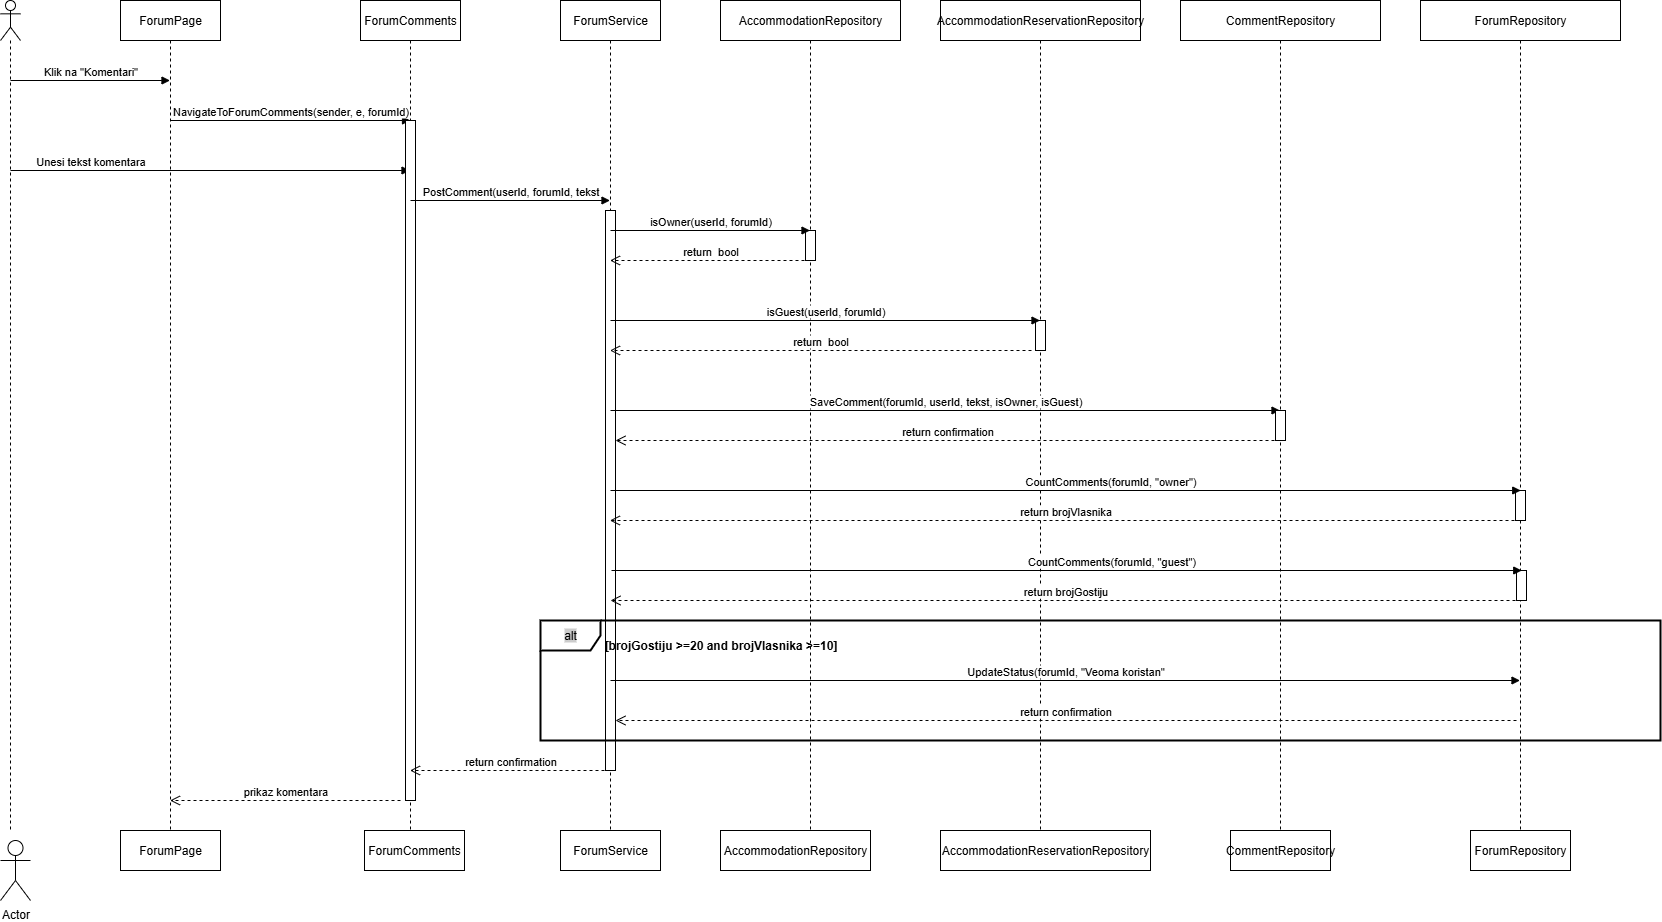

The diagram above was exported from draw.io. Its source (the exported page's mxGraphModel, read from the mxfile embedded in the PNG):
<mxGraphModel dx="2369" dy="1022" grid="1" gridSize="10" guides="1" tooltips="1" connect="1" arrows="1" fold="1" page="1" pageScale="1" pageWidth="827" pageHeight="1169" math="0" shadow="0">
  <root>
    <mxCell id="0" />
    <mxCell id="1" parent="0" />
    <mxCell id="ID7ElSAYiRopuxa8mAPH-1" value="" style="shape=umlLifeline;perimeter=lifelinePerimeter;whiteSpace=wrap;html=1;container=1;dropTarget=0;collapsible=0;recursiveResize=0;outlineConnect=0;portConstraint=eastwest;newEdgeStyle={&quot;curved&quot;:0,&quot;rounded&quot;:0};participant=umlActor;" vertex="1" parent="1">
      <mxGeometry x="50" y="50" width="20" height="830" as="geometry" />
    </mxCell>
    <mxCell id="ID7ElSAYiRopuxa8mAPH-2" value="ForumPage" style="shape=umlLifeline;perimeter=lifelinePerimeter;whiteSpace=wrap;html=1;container=1;dropTarget=0;collapsible=0;recursiveResize=0;outlineConnect=0;portConstraint=eastwest;newEdgeStyle={&quot;curved&quot;:0,&quot;rounded&quot;:0};" vertex="1" parent="1">
      <mxGeometry x="170" y="50" width="100" height="830" as="geometry" />
    </mxCell>
    <mxCell id="ID7ElSAYiRopuxa8mAPH-3" value="Unesi tekst komentara" style="html=1;verticalAlign=bottom;endArrow=block;curved=0;rounded=0;" edge="1" parent="1" target="ID7ElSAYiRopuxa8mAPH-7">
      <mxGeometry x="-0.5995" width="80" relative="1" as="geometry">
        <mxPoint x="60" y="220" as="sourcePoint" />
        <mxPoint x="229.5" y="220.0000000000001" as="targetPoint" />
        <mxPoint as="offset" />
      </mxGeometry>
    </mxCell>
    <mxCell id="ID7ElSAYiRopuxa8mAPH-5" value="Klik na &quot;Komentari&quot;" style="html=1;verticalAlign=bottom;endArrow=block;curved=0;rounded=0;" edge="1" parent="1" target="ID7ElSAYiRopuxa8mAPH-2">
      <mxGeometry width="80" relative="1" as="geometry">
        <mxPoint x="60" y="130" as="sourcePoint" />
        <mxPoint x="140" y="130" as="targetPoint" />
      </mxGeometry>
    </mxCell>
    <mxCell id="ID7ElSAYiRopuxa8mAPH-6" value="NavigateToForumComments(sender, e, forumId)" style="html=1;verticalAlign=bottom;endArrow=block;curved=0;rounded=0;" edge="1" parent="1">
      <mxGeometry width="80" relative="1" as="geometry">
        <mxPoint x="220" y="170" as="sourcePoint" />
        <mxPoint x="460" y="170" as="targetPoint" />
      </mxGeometry>
    </mxCell>
    <mxCell id="ID7ElSAYiRopuxa8mAPH-7" value="ForumComments" style="shape=umlLifeline;perimeter=lifelinePerimeter;whiteSpace=wrap;html=1;container=1;dropTarget=0;collapsible=0;recursiveResize=0;outlineConnect=0;portConstraint=eastwest;newEdgeStyle={&quot;curved&quot;:0,&quot;rounded&quot;:0};" vertex="1" parent="1">
      <mxGeometry x="410" y="50" width="100" height="830" as="geometry" />
    </mxCell>
    <mxCell id="ID7ElSAYiRopuxa8mAPH-41" value="" style="html=1;points=[[0,0,0,0,5],[0,1,0,0,-5],[1,0,0,0,5],[1,1,0,0,-5]];perimeter=orthogonalPerimeter;outlineConnect=0;targetShapes=umlLifeline;portConstraint=eastwest;newEdgeStyle={&quot;curved&quot;:0,&quot;rounded&quot;:0};" vertex="1" parent="ID7ElSAYiRopuxa8mAPH-7">
      <mxGeometry x="45" y="120" width="10" height="680" as="geometry" />
    </mxCell>
    <mxCell id="ID7ElSAYiRopuxa8mAPH-8" value="ForumService" style="shape=umlLifeline;perimeter=lifelinePerimeter;whiteSpace=wrap;html=1;container=1;dropTarget=0;collapsible=0;recursiveResize=0;outlineConnect=0;portConstraint=eastwest;newEdgeStyle={&quot;curved&quot;:0,&quot;rounded&quot;:0};" vertex="1" parent="1">
      <mxGeometry x="610" y="50" width="100" height="830" as="geometry" />
    </mxCell>
    <mxCell id="ID7ElSAYiRopuxa8mAPH-16" value="" style="html=1;points=[[0,0,0,0,5],[0,1,0,0,-5],[1,0,0,0,5],[1,1,0,0,-5]];perimeter=orthogonalPerimeter;outlineConnect=0;targetShapes=umlLifeline;portConstraint=eastwest;newEdgeStyle={&quot;curved&quot;:0,&quot;rounded&quot;:0};" vertex="1" parent="ID7ElSAYiRopuxa8mAPH-8">
      <mxGeometry x="45" y="210" width="10" height="560" as="geometry" />
    </mxCell>
    <mxCell id="ID7ElSAYiRopuxa8mAPH-9" value="PostComment(userId, forumId, tekst" style="html=1;verticalAlign=bottom;endArrow=block;curved=0;rounded=0;" edge="1" parent="1" target="ID7ElSAYiRopuxa8mAPH-8">
      <mxGeometry width="80" relative="1" as="geometry">
        <mxPoint x="460" y="250" as="sourcePoint" />
        <mxPoint x="540" y="250" as="targetPoint" />
      </mxGeometry>
    </mxCell>
    <mxCell id="ID7ElSAYiRopuxa8mAPH-10" value="AccommodationRepository" style="shape=umlLifeline;perimeter=lifelinePerimeter;whiteSpace=wrap;html=1;container=1;dropTarget=0;collapsible=0;recursiveResize=0;outlineConnect=0;portConstraint=eastwest;newEdgeStyle={&quot;curved&quot;:0,&quot;rounded&quot;:0};" vertex="1" parent="1">
      <mxGeometry x="770" y="50" width="180" height="850" as="geometry" />
    </mxCell>
    <mxCell id="ID7ElSAYiRopuxa8mAPH-12" value="" style="html=1;points=[[0,0,0,0,5],[0,1,0,0,-5],[1,0,0,0,5],[1,1,0,0,-5]];perimeter=orthogonalPerimeter;outlineConnect=0;targetShapes=umlLifeline;portConstraint=eastwest;newEdgeStyle={&quot;curved&quot;:0,&quot;rounded&quot;:0};" vertex="1" parent="ID7ElSAYiRopuxa8mAPH-10">
      <mxGeometry x="85" y="230" width="10" height="30" as="geometry" />
    </mxCell>
    <mxCell id="ID7ElSAYiRopuxa8mAPH-11" value="isOwner(userId, forumId)" style="html=1;verticalAlign=bottom;endArrow=block;curved=0;rounded=0;" edge="1" parent="1" target="ID7ElSAYiRopuxa8mAPH-10">
      <mxGeometry width="80" relative="1" as="geometry">
        <mxPoint x="660" y="280" as="sourcePoint" />
        <mxPoint x="740" y="280" as="targetPoint" />
      </mxGeometry>
    </mxCell>
    <mxCell id="ID7ElSAYiRopuxa8mAPH-13" value="return&amp;nbsp; bool" style="html=1;verticalAlign=bottom;endArrow=open;dashed=1;endSize=8;curved=0;rounded=0;" edge="1" parent="1" target="ID7ElSAYiRopuxa8mAPH-8">
      <mxGeometry relative="1" as="geometry">
        <mxPoint x="860" y="310" as="sourcePoint" />
        <mxPoint x="800" y="310" as="targetPoint" />
      </mxGeometry>
    </mxCell>
    <mxCell id="ID7ElSAYiRopuxa8mAPH-14" value="AccommodationReservationRepository" style="shape=umlLifeline;perimeter=lifelinePerimeter;whiteSpace=wrap;html=1;container=1;dropTarget=0;collapsible=0;recursiveResize=0;outlineConnect=0;portConstraint=eastwest;newEdgeStyle={&quot;curved&quot;:0,&quot;rounded&quot;:0};" vertex="1" parent="1">
      <mxGeometry x="990" y="50" width="200" height="850" as="geometry" />
    </mxCell>
    <mxCell id="ID7ElSAYiRopuxa8mAPH-15" value="" style="html=1;points=[[0,0,0,0,5],[0,1,0,0,-5],[1,0,0,0,5],[1,1,0,0,-5]];perimeter=orthogonalPerimeter;outlineConnect=0;targetShapes=umlLifeline;portConstraint=eastwest;newEdgeStyle={&quot;curved&quot;:0,&quot;rounded&quot;:0};" vertex="1" parent="ID7ElSAYiRopuxa8mAPH-14">
      <mxGeometry x="95" y="320" width="10" height="30" as="geometry" />
    </mxCell>
    <mxCell id="ID7ElSAYiRopuxa8mAPH-17" value="isGuest(userId, forumId)" style="html=1;verticalAlign=bottom;endArrow=block;curved=0;rounded=0;" edge="1" parent="1" target="ID7ElSAYiRopuxa8mAPH-14">
      <mxGeometry width="80" relative="1" as="geometry">
        <mxPoint x="660" y="370" as="sourcePoint" />
        <mxPoint x="860" y="370" as="targetPoint" />
      </mxGeometry>
    </mxCell>
    <mxCell id="ID7ElSAYiRopuxa8mAPH-19" value="return&amp;nbsp; bool" style="html=1;verticalAlign=bottom;endArrow=open;dashed=1;endSize=8;curved=0;rounded=0;" edge="1" parent="1" target="ID7ElSAYiRopuxa8mAPH-8">
      <mxGeometry relative="1" as="geometry">
        <mxPoint x="1081" y="400" as="sourcePoint" />
        <mxPoint x="880" y="400" as="targetPoint" />
      </mxGeometry>
    </mxCell>
    <mxCell id="ID7ElSAYiRopuxa8mAPH-20" value="SaveComment(forumId, userId, tekst, isOwner, isGuest)" style="html=1;verticalAlign=bottom;endArrow=block;curved=0;rounded=0;" edge="1" parent="1" target="ID7ElSAYiRopuxa8mAPH-21">
      <mxGeometry width="80" relative="1" as="geometry">
        <mxPoint x="660" y="460" as="sourcePoint" />
        <mxPoint x="1310" y="460" as="targetPoint" />
      </mxGeometry>
    </mxCell>
    <mxCell id="ID7ElSAYiRopuxa8mAPH-21" value="CommentRepository" style="shape=umlLifeline;perimeter=lifelinePerimeter;whiteSpace=wrap;html=1;container=1;dropTarget=0;collapsible=0;recursiveResize=0;outlineConnect=0;portConstraint=eastwest;newEdgeStyle={&quot;curved&quot;:0,&quot;rounded&quot;:0};" vertex="1" parent="1">
      <mxGeometry x="1230" y="50" width="200" height="830" as="geometry" />
    </mxCell>
    <mxCell id="ID7ElSAYiRopuxa8mAPH-22" value="" style="html=1;points=[[0,0,0,0,5],[0,1,0,0,-5],[1,0,0,0,5],[1,1,0,0,-5]];perimeter=orthogonalPerimeter;outlineConnect=0;targetShapes=umlLifeline;portConstraint=eastwest;newEdgeStyle={&quot;curved&quot;:0,&quot;rounded&quot;:0};" vertex="1" parent="ID7ElSAYiRopuxa8mAPH-21">
      <mxGeometry x="95" y="410" width="10" height="30" as="geometry" />
    </mxCell>
    <mxCell id="ID7ElSAYiRopuxa8mAPH-26" value="return confirmation" style="html=1;verticalAlign=bottom;endArrow=open;dashed=1;endSize=8;curved=0;rounded=0;" edge="1" parent="1" target="ID7ElSAYiRopuxa8mAPH-16">
      <mxGeometry relative="1" as="geometry">
        <mxPoint x="1330" y="490" as="sourcePoint" />
        <mxPoint x="1250" y="490" as="targetPoint" />
      </mxGeometry>
    </mxCell>
    <mxCell id="ID7ElSAYiRopuxa8mAPH-27" value="ForumRepository" style="shape=umlLifeline;perimeter=lifelinePerimeter;whiteSpace=wrap;html=1;container=1;dropTarget=0;collapsible=0;recursiveResize=0;outlineConnect=0;portConstraint=eastwest;newEdgeStyle={&quot;curved&quot;:0,&quot;rounded&quot;:0};" vertex="1" parent="1">
      <mxGeometry x="1470" y="50" width="200" height="830" as="geometry" />
    </mxCell>
    <mxCell id="ID7ElSAYiRopuxa8mAPH-28" value="" style="html=1;points=[[0,0,0,0,5],[0,1,0,0,-5],[1,0,0,0,5],[1,1,0,0,-5]];perimeter=orthogonalPerimeter;outlineConnect=0;targetShapes=umlLifeline;portConstraint=eastwest;newEdgeStyle={&quot;curved&quot;:0,&quot;rounded&quot;:0};" vertex="1" parent="ID7ElSAYiRopuxa8mAPH-27">
      <mxGeometry x="95" y="490" width="10" height="30" as="geometry" />
    </mxCell>
    <mxCell id="ID7ElSAYiRopuxa8mAPH-29" value="CountComments(forumId, &quot;owner&quot;)" style="html=1;verticalAlign=bottom;endArrow=block;curved=0;rounded=0;" edge="1" parent="1">
      <mxGeometry x="0.0986" width="80" relative="1" as="geometry">
        <mxPoint x="660" y="540" as="sourcePoint" />
        <mxPoint x="1570.25" y="540" as="targetPoint" />
        <mxPoint as="offset" />
      </mxGeometry>
    </mxCell>
    <mxCell id="ID7ElSAYiRopuxa8mAPH-31" value="return brojVlasnika" style="html=1;verticalAlign=bottom;endArrow=open;dashed=1;endSize=8;curved=0;rounded=0;" edge="1" parent="1">
      <mxGeometry relative="1" as="geometry">
        <mxPoint x="1570" y="570" as="sourcePoint" />
        <mxPoint x="659.3888888888891" y="570.0000000000002" as="targetPoint" />
      </mxGeometry>
    </mxCell>
    <mxCell id="ID7ElSAYiRopuxa8mAPH-32" value="" style="html=1;points=[[0,0,0,0,5],[0,1,0,0,-5],[1,0,0,0,5],[1,1,0,0,-5]];perimeter=orthogonalPerimeter;outlineConnect=0;targetShapes=umlLifeline;portConstraint=eastwest;newEdgeStyle={&quot;curved&quot;:0,&quot;rounded&quot;:0};" vertex="1" parent="1">
      <mxGeometry x="1566" y="620" width="10" height="30" as="geometry" />
    </mxCell>
    <mxCell id="ID7ElSAYiRopuxa8mAPH-33" value="CountComments(forumId, &quot;guest&quot;)" style="html=1;verticalAlign=bottom;endArrow=block;curved=0;rounded=0;" edge="1" parent="1">
      <mxGeometry x="0.0986" width="80" relative="1" as="geometry">
        <mxPoint x="661" y="620" as="sourcePoint" />
        <mxPoint x="1571.25" y="620" as="targetPoint" />
        <mxPoint as="offset" />
      </mxGeometry>
    </mxCell>
    <mxCell id="ID7ElSAYiRopuxa8mAPH-34" value="return brojGostiju" style="html=1;verticalAlign=bottom;endArrow=open;dashed=1;endSize=8;curved=0;rounded=0;" edge="1" parent="1">
      <mxGeometry relative="1" as="geometry">
        <mxPoint x="1571" y="650" as="sourcePoint" />
        <mxPoint x="660" y="650" as="targetPoint" />
      </mxGeometry>
    </mxCell>
    <mxCell id="ID7ElSAYiRopuxa8mAPH-35" value="&lt;span style=&quot;background-color: rgb(204, 204, 204);&quot;&gt;alt&lt;/span&gt;" style="shape=umlFrame;whiteSpace=wrap;html=1;pointerEvents=0;strokeWidth=2;" vertex="1" parent="1">
      <mxGeometry x="590" y="670" width="1120" height="120" as="geometry" />
    </mxCell>
    <mxCell id="ID7ElSAYiRopuxa8mAPH-36" value="[brojGostiju &amp;gt;=20 and brojVlasnika &amp;gt;=10]" style="text;html=1;align=center;verticalAlign=middle;resizable=0;points=[];autosize=1;strokeColor=none;fillColor=none;fontStyle=1" vertex="1" parent="1">
      <mxGeometry x="650" y="680" width="240" height="30" as="geometry" />
    </mxCell>
    <mxCell id="ID7ElSAYiRopuxa8mAPH-37" value="UpdateStatus(forumId, &quot;Veoma koristan&quot;" style="html=1;verticalAlign=bottom;endArrow=block;curved=0;rounded=0;" edge="1" parent="1" target="ID7ElSAYiRopuxa8mAPH-27">
      <mxGeometry width="80" relative="1" as="geometry">
        <mxPoint x="660" y="730" as="sourcePoint" />
        <mxPoint x="740" y="730" as="targetPoint" />
      </mxGeometry>
    </mxCell>
    <mxCell id="ID7ElSAYiRopuxa8mAPH-38" value="return confirmation" style="html=1;verticalAlign=bottom;endArrow=open;dashed=1;endSize=8;curved=0;rounded=0;" edge="1" parent="1">
      <mxGeometry relative="1" as="geometry">
        <mxPoint x="1566" y="770" as="sourcePoint" />
        <mxPoint x="665" y="770" as="targetPoint" />
      </mxGeometry>
    </mxCell>
    <mxCell id="ID7ElSAYiRopuxa8mAPH-39" value="return confirmation" style="html=1;verticalAlign=bottom;endArrow=open;dashed=1;endSize=8;curved=0;rounded=0;" edge="1" parent="1" target="ID7ElSAYiRopuxa8mAPH-7">
      <mxGeometry relative="1" as="geometry">
        <mxPoint x="660" y="820" as="sourcePoint" />
        <mxPoint x="580" y="820" as="targetPoint" />
      </mxGeometry>
    </mxCell>
    <mxCell id="ID7ElSAYiRopuxa8mAPH-42" value="prikaz komentara" style="html=1;verticalAlign=bottom;endArrow=open;dashed=1;endSize=8;curved=0;rounded=0;" edge="1" parent="1" target="ID7ElSAYiRopuxa8mAPH-2">
      <mxGeometry relative="1" as="geometry">
        <mxPoint x="450" y="850" as="sourcePoint" />
        <mxPoint x="370" y="850" as="targetPoint" />
      </mxGeometry>
    </mxCell>
    <mxCell id="ID7ElSAYiRopuxa8mAPH-43" value="ForumPage" style="html=1;whiteSpace=wrap;" vertex="1" parent="1">
      <mxGeometry x="170" y="880" width="100" height="40" as="geometry" />
    </mxCell>
    <mxCell id="ID7ElSAYiRopuxa8mAPH-45" value="ForumRepository" style="html=1;whiteSpace=wrap;" vertex="1" parent="1">
      <mxGeometry x="1520" y="880" width="100" height="40" as="geometry" />
    </mxCell>
    <mxCell id="ID7ElSAYiRopuxa8mAPH-46" value="CommentRepository" style="html=1;whiteSpace=wrap;" vertex="1" parent="1">
      <mxGeometry x="1280" y="880" width="100" height="40" as="geometry" />
    </mxCell>
    <mxCell id="ID7ElSAYiRopuxa8mAPH-47" value="AccommodationReservationRepository" style="html=1;whiteSpace=wrap;" vertex="1" parent="1">
      <mxGeometry x="990" y="880" width="210" height="40" as="geometry" />
    </mxCell>
    <mxCell id="ID7ElSAYiRopuxa8mAPH-48" value="AccommodationRepository" style="html=1;whiteSpace=wrap;" vertex="1" parent="1">
      <mxGeometry x="770" y="880" width="150" height="40" as="geometry" />
    </mxCell>
    <mxCell id="ID7ElSAYiRopuxa8mAPH-49" value="ForumService" style="html=1;whiteSpace=wrap;" vertex="1" parent="1">
      <mxGeometry x="610" y="880" width="100" height="40" as="geometry" />
    </mxCell>
    <mxCell id="ID7ElSAYiRopuxa8mAPH-50" value="ForumComments" style="html=1;whiteSpace=wrap;" vertex="1" parent="1">
      <mxGeometry x="414" y="880" width="100" height="40" as="geometry" />
    </mxCell>
    <mxCell id="ID7ElSAYiRopuxa8mAPH-51" value="Actor" style="shape=umlActor;verticalLabelPosition=bottom;verticalAlign=top;html=1;" vertex="1" parent="1">
      <mxGeometry x="50" y="890" width="30" height="60" as="geometry" />
    </mxCell>
  </root>
</mxGraphModel>